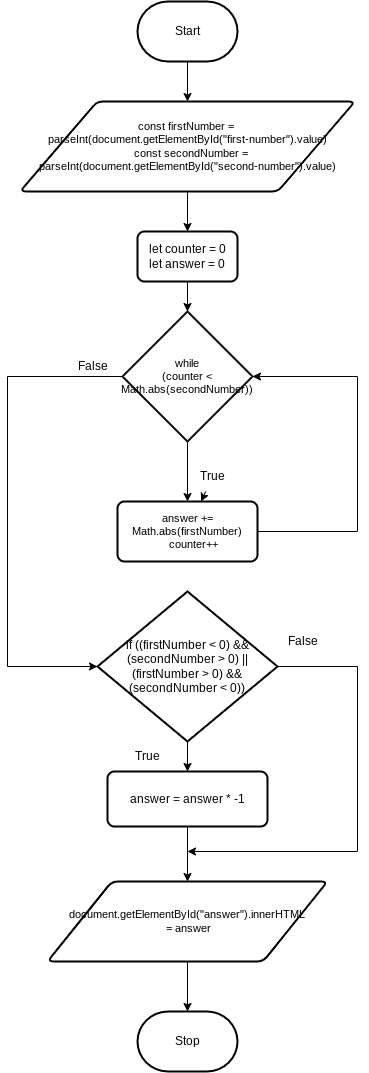

The diagram above was exported from draw.io. Its source (the exported page's mxGraphModel, read from the mxfile embedded in the PNG):
<mxGraphModel dx="200" dy="1593" grid="1" gridSize="10" guides="1" tooltips="1" connect="1" arrows="1" fold="1" page="1" pageScale="1" pageWidth="850" pageHeight="1100" math="0" shadow="0">
  <root>
    <mxCell id="0" />
    <mxCell id="1" parent="0" />
    <mxCell id="6" style="edgeStyle=none;html=1;exitX=0.5;exitY=1;exitDx=0;exitDy=0;exitPerimeter=0;entryX=0.5;entryY=0;entryDx=0;entryDy=0;fontSize=11;" parent="1" source="2" target="5" edge="1">
      <mxGeometry relative="1" as="geometry" />
    </mxCell>
    <mxCell id="2" value="Start" style="strokeWidth=2;html=1;shape=mxgraph.flowchart.terminator;whiteSpace=wrap;" parent="1" vertex="1">
      <mxGeometry x="230" y="20" width="100" height="60" as="geometry" />
    </mxCell>
    <mxCell id="3" value="Stop" style="strokeWidth=2;html=1;shape=mxgraph.flowchart.terminator;whiteSpace=wrap;" parent="1" vertex="1">
      <mxGeometry x="230" y="1030" width="100" height="60" as="geometry" />
    </mxCell>
    <mxCell id="9" style="edgeStyle=none;html=1;exitX=0.5;exitY=1;exitDx=0;exitDy=0;entryX=0.5;entryY=0;entryDx=0;entryDy=0;entryPerimeter=0;fontSize=11;" parent="1" source="4" target="8" edge="1">
      <mxGeometry relative="1" as="geometry" />
    </mxCell>
    <mxCell id="4" value="&lt;div&gt;let counter = 0&lt;/div&gt;&lt;div&gt;let answer = 0&lt;/div&gt;" style="rounded=1;whiteSpace=wrap;html=1;absoluteArcSize=1;arcSize=14;strokeWidth=2;" parent="1" vertex="1">
      <mxGeometry x="230" y="250" width="100" height="50" as="geometry" />
    </mxCell>
    <mxCell id="7" style="edgeStyle=none;html=1;exitX=0.5;exitY=1;exitDx=0;exitDy=0;entryX=0.5;entryY=0;entryDx=0;entryDy=0;fontSize=11;" parent="1" source="5" target="4" edge="1">
      <mxGeometry relative="1" as="geometry" />
    </mxCell>
    <mxCell id="5" value="&lt;div style=&quot;font-size: 11px;&quot;&gt;const firstNumber =&amp;nbsp;&lt;/div&gt;&lt;div style=&quot;font-size: 11px;&quot;&gt;parseInt(document.getElementById(&quot;first-number&quot;).value)&lt;/div&gt;&lt;div style=&quot;font-size: 11px;&quot;&gt;&amp;nbsp; const secondNumber = parseInt(document.getElementById(&quot;second-number&quot;).value)&lt;/div&gt;" style="shape=parallelogram;html=1;strokeWidth=2;perimeter=parallelogramPerimeter;whiteSpace=wrap;rounded=1;arcSize=12;size=0.23;fontSize=11;" parent="1" vertex="1">
      <mxGeometry x="112.5" y="120" width="335" height="90" as="geometry" />
    </mxCell>
    <mxCell id="11" style="edgeStyle=none;html=1;exitX=0.5;exitY=1;exitDx=0;exitDy=0;exitPerimeter=0;entryX=0.5;entryY=0;entryDx=0;entryDy=0;fontSize=11;" parent="1" source="8" target="10" edge="1">
      <mxGeometry relative="1" as="geometry" />
    </mxCell>
    <mxCell id="17" style="edgeStyle=none;html=1;exitX=0;exitY=0.5;exitDx=0;exitDy=0;exitPerimeter=0;entryX=0;entryY=0.5;entryDx=0;entryDy=0;entryPerimeter=0;rounded=0;" edge="1" parent="1" source="8" target="16">
      <mxGeometry relative="1" as="geometry">
        <Array as="points">
          <mxPoint x="100" y="395" />
          <mxPoint x="100" y="685" />
        </Array>
      </mxGeometry>
    </mxCell>
    <mxCell id="8" value="while&lt;br&gt;(counter &amp;lt; Math.abs(secondNumber))" style="strokeWidth=2;html=1;shape=mxgraph.flowchart.decision;whiteSpace=wrap;fontSize=11;" parent="1" vertex="1">
      <mxGeometry x="215" y="330" width="130" height="130" as="geometry" />
    </mxCell>
    <mxCell id="12" style="edgeStyle=none;html=1;exitX=1;exitY=0.5;exitDx=0;exitDy=0;entryX=1;entryY=0.5;entryDx=0;entryDy=0;entryPerimeter=0;fontSize=11;rounded=0;" parent="1" source="10" target="8" edge="1">
      <mxGeometry relative="1" as="geometry">
        <Array as="points">
          <mxPoint x="450" y="550" />
          <mxPoint x="450" y="395" />
        </Array>
      </mxGeometry>
    </mxCell>
    <mxCell id="10" value="&lt;div&gt;answer += Math.abs(firstNumber)&lt;/div&gt;&lt;div&gt;&amp;nbsp; &amp;nbsp; counter++&lt;/div&gt;" style="rounded=1;whiteSpace=wrap;html=1;absoluteArcSize=1;arcSize=14;strokeWidth=2;fontSize=11;" parent="1" vertex="1">
      <mxGeometry x="210" y="520" width="140" height="60" as="geometry" />
    </mxCell>
    <mxCell id="15" style="edgeStyle=none;rounded=0;html=1;exitX=0.5;exitY=1;exitDx=0;exitDy=0;entryX=0.5;entryY=0;entryDx=0;entryDy=0;entryPerimeter=0;fontSize=11;" parent="1" source="13" target="3" edge="1">
      <mxGeometry relative="1" as="geometry" />
    </mxCell>
    <mxCell id="13" value="document.getElementById(&quot;answer&quot;).innerHTML&lt;br&gt;&amp;nbsp;= answer" style="shape=parallelogram;html=1;strokeWidth=2;perimeter=parallelogramPerimeter;whiteSpace=wrap;rounded=1;arcSize=12;size=0.23;fontSize=11;" parent="1" vertex="1">
      <mxGeometry x="140" y="900" width="280" height="80" as="geometry" />
    </mxCell>
    <mxCell id="23" style="edgeStyle=none;rounded=0;html=1;exitX=0.5;exitY=1;exitDx=0;exitDy=0;exitPerimeter=0;entryX=0.5;entryY=0;entryDx=0;entryDy=0;" edge="1" parent="1" source="16" target="21">
      <mxGeometry relative="1" as="geometry" />
    </mxCell>
    <mxCell id="27" style="edgeStyle=none;rounded=0;html=1;exitX=1;exitY=0.5;exitDx=0;exitDy=0;exitPerimeter=0;" edge="1" parent="1" source="16">
      <mxGeometry relative="1" as="geometry">
        <mxPoint x="280" y="870" as="targetPoint" />
        <Array as="points">
          <mxPoint x="450" y="685" />
          <mxPoint x="450" y="870" />
        </Array>
      </mxGeometry>
    </mxCell>
    <mxCell id="16" value="if ((firstNumber &amp;lt; 0) &amp;amp;&amp;amp; (secondNumber &amp;gt; 0) || (firstNumber &amp;gt; 0) &amp;amp;&amp;amp; (secondNumber &amp;lt; 0))" style="strokeWidth=2;html=1;shape=mxgraph.flowchart.decision;whiteSpace=wrap;" vertex="1" parent="1">
      <mxGeometry x="190" y="610" width="180" height="150" as="geometry" />
    </mxCell>
    <mxCell id="19" value="" style="edgeStyle=none;rounded=0;html=1;" edge="1" parent="1" source="18" target="10">
      <mxGeometry relative="1" as="geometry" />
    </mxCell>
    <mxCell id="18" value="True" style="text;html=1;align=center;verticalAlign=middle;resizable=0;points=[];autosize=1;strokeColor=none;fillColor=none;" vertex="1" parent="1">
      <mxGeometry x="280" y="480" width="50" height="30" as="geometry" />
    </mxCell>
    <mxCell id="20" value="False" style="text;html=1;align=center;verticalAlign=middle;resizable=0;points=[];autosize=1;strokeColor=none;fillColor=none;" vertex="1" parent="1">
      <mxGeometry x="160" y="370" width="50" height="30" as="geometry" />
    </mxCell>
    <mxCell id="26" style="edgeStyle=none;rounded=0;html=1;exitX=0.5;exitY=1;exitDx=0;exitDy=0;entryX=0.5;entryY=0;entryDx=0;entryDy=0;" edge="1" parent="1" source="21" target="13">
      <mxGeometry relative="1" as="geometry" />
    </mxCell>
    <mxCell id="21" value="answer = answer * -1" style="rounded=1;whiteSpace=wrap;html=1;absoluteArcSize=1;arcSize=14;strokeWidth=2;" vertex="1" parent="1">
      <mxGeometry x="200" y="790" width="160" height="55" as="geometry" />
    </mxCell>
    <mxCell id="24" value="True" style="text;html=1;align=center;verticalAlign=middle;resizable=0;points=[];autosize=1;strokeColor=none;fillColor=none;" vertex="1" parent="1">
      <mxGeometry x="215" y="760" width="50" height="30" as="geometry" />
    </mxCell>
    <mxCell id="29" value="False" style="text;html=1;align=center;verticalAlign=middle;resizable=0;points=[];autosize=1;strokeColor=none;fillColor=none;" vertex="1" parent="1">
      <mxGeometry x="370" y="645" width="50" height="30" as="geometry" />
    </mxCell>
  </root>
</mxGraphModel>